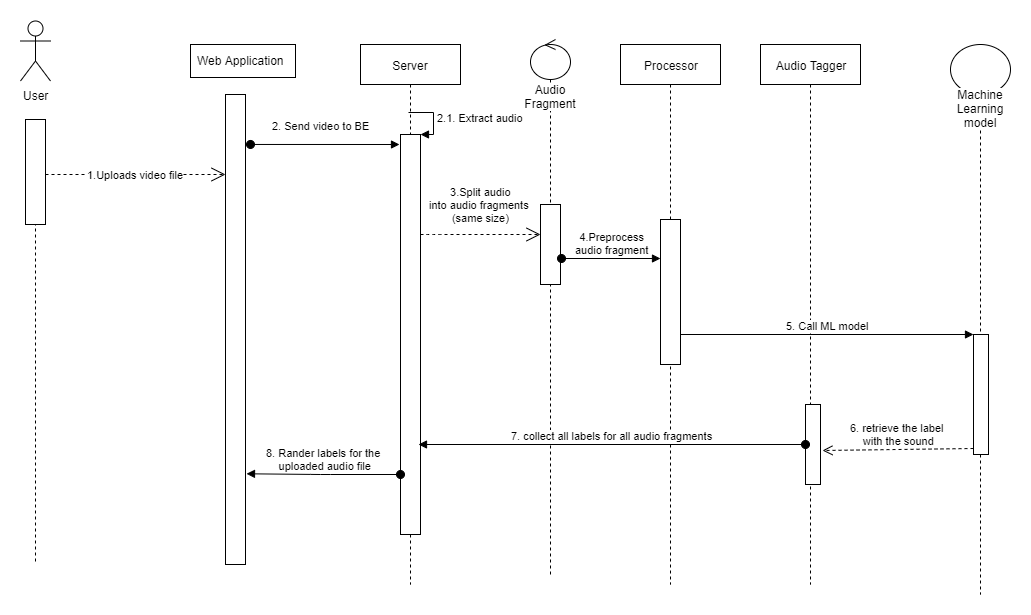

The diagram above was exported from draw.io. Its source (the exported page's mxGraphModel, read from the mxfile embedded in the PNG):
<mxGraphModel dx="1422" dy="713" grid="1" gridSize="10" guides="1" tooltips="1" connect="1" arrows="1" fold="1" page="1" pageScale="1" pageWidth="850" pageHeight="1100" math="0" shadow="0">
  <root>
    <mxCell id="0" />
    <mxCell id="1" parent="0" />
    <mxCell id="L71obJplKc6kci_Kd0fs-23" value="" style="rounded=0;whiteSpace=wrap;html=1;" vertex="1" parent="1">
      <mxGeometry x="240" y="180" width="105" height="33" as="geometry" />
    </mxCell>
    <mxCell id="L71obJplKc6kci_Kd0fs-26" value="Web Application" style="text;html=1;resizable=0;points=[];autosize=1;align=left;verticalAlign=top;spacingTop=-4;" vertex="1" parent="1">
      <mxGeometry x="245" y="186.5" width="100" height="20" as="geometry" />
    </mxCell>
    <mxCell id="L71obJplKc6kci_Kd0fs-48" value="" style="html=1;points=[];perimeter=orthogonalPerimeter;" vertex="1" parent="1">
      <mxGeometry x="275" y="230" width="20" height="470" as="geometry" />
    </mxCell>
    <mxCell id="L71obJplKc6kci_Kd0fs-50" value="Processor" style="shape=umlLifeline;perimeter=lifelinePerimeter;whiteSpace=wrap;html=1;container=1;collapsible=0;recursiveResize=0;outlineConnect=0;" vertex="1" parent="1">
      <mxGeometry x="670" y="180" width="100" height="540" as="geometry" />
    </mxCell>
    <mxCell id="L71obJplKc6kci_Kd0fs-78" value="" style="html=1;points=[];perimeter=orthogonalPerimeter;" vertex="1" parent="L71obJplKc6kci_Kd0fs-50">
      <mxGeometry x="40" y="175" width="20" height="145" as="geometry" />
    </mxCell>
    <mxCell id="L71obJplKc6kci_Kd0fs-53" value="1.Uploads video file" style="endArrow=open;endSize=12;dashed=1;html=1;" edge="1" parent="1" target="L71obJplKc6kci_Kd0fs-48">
      <mxGeometry width="160" relative="1" as="geometry">
        <mxPoint x="95" y="310" as="sourcePoint" />
        <mxPoint x="255" y="310" as="targetPoint" />
      </mxGeometry>
    </mxCell>
    <mxCell id="L71obJplKc6kci_Kd0fs-64" value="User" style="shape=umlActor;verticalLabelPosition=bottom;labelBackgroundColor=#ffffff;verticalAlign=top;html=1;" vertex="1" parent="1">
      <mxGeometry x="70" y="156.5" width="30" height="60" as="geometry" />
    </mxCell>
    <mxCell id="L71obJplKc6kci_Kd0fs-65" value="Server" style="shape=umlLifeline;perimeter=lifelinePerimeter;whiteSpace=wrap;html=1;container=1;collapsible=0;recursiveResize=0;outlineConnect=0;" vertex="1" parent="1">
      <mxGeometry x="410" y="180" width="100" height="540" as="geometry" />
    </mxCell>
    <mxCell id="L71obJplKc6kci_Kd0fs-118" value="" style="html=1;points=[];perimeter=orthogonalPerimeter;" vertex="1" parent="L71obJplKc6kci_Kd0fs-65">
      <mxGeometry x="40" y="90" width="20" height="400" as="geometry" />
    </mxCell>
    <mxCell id="L71obJplKc6kci_Kd0fs-119" value="2.1. Extract audio" style="edgeStyle=orthogonalEdgeStyle;html=1;align=left;spacingLeft=2;endArrow=block;rounded=0;entryX=1;entryY=0;" edge="1" target="L71obJplKc6kci_Kd0fs-118" parent="L71obJplKc6kci_Kd0fs-65">
      <mxGeometry relative="1" as="geometry">
        <mxPoint x="48" y="67.5" as="sourcePoint" />
        <Array as="points">
          <mxPoint x="73" y="67.5" />
        </Array>
      </mxGeometry>
    </mxCell>
    <mxCell id="L71obJplKc6kci_Kd0fs-69" value="Audio Tagger" style="shape=umlLifeline;perimeter=lifelinePerimeter;whiteSpace=wrap;html=1;container=1;collapsible=0;recursiveResize=0;outlineConnect=0;" vertex="1" parent="1">
      <mxGeometry x="810" y="180" width="100" height="540" as="geometry" />
    </mxCell>
    <mxCell id="L71obJplKc6kci_Kd0fs-70" value="Machine Learning model" style="shape=umlLifeline;participant=umlEntity;perimeter=lifelinePerimeter;whiteSpace=wrap;html=1;container=1;collapsible=0;recursiveResize=0;verticalAlign=top;spacingTop=36;labelBackgroundColor=#ffffff;outlineConnect=0;size=50;" vertex="1" parent="1">
      <mxGeometry x="1000" y="180" width="60" height="550" as="geometry" />
    </mxCell>
    <mxCell id="L71obJplKc6kci_Kd0fs-108" value="" style="html=1;points=[];perimeter=orthogonalPerimeter;" vertex="1" parent="L71obJplKc6kci_Kd0fs-70">
      <mxGeometry x="23" y="290" width="15" height="120" as="geometry" />
    </mxCell>
    <mxCell id="L71obJplKc6kci_Kd0fs-77" value="2. Send video to BE" style="html=1;verticalAlign=bottom;startArrow=oval;startFill=1;endArrow=block;startSize=8;exitX=1;exitY=0.109;exitDx=0;exitDy=0;exitPerimeter=0;" edge="1" parent="1">
      <mxGeometry x="-0.0604" y="10" width="60" relative="1" as="geometry">
        <mxPoint x="300" y="279.96000000000004" as="sourcePoint" />
        <mxPoint x="449" y="280" as="targetPoint" />
        <Array as="points" />
        <mxPoint as="offset" />
      </mxGeometry>
    </mxCell>
    <mxCell id="L71obJplKc6kci_Kd0fs-100" value="Audio Fragment" style="shape=umlLifeline;participant=umlControl;perimeter=lifelinePerimeter;whiteSpace=wrap;html=1;container=1;collapsible=0;recursiveResize=0;verticalAlign=top;spacingTop=36;labelBackgroundColor=#ffffff;outlineConnect=0;" vertex="1" parent="1">
      <mxGeometry x="580" y="175" width="40" height="535" as="geometry" />
    </mxCell>
    <mxCell id="L71obJplKc6kci_Kd0fs-104" value="3.Split audio&lt;br&gt;into audio fragments&amp;nbsp;&lt;br&gt;(same size)" style="endArrow=open;endSize=12;dashed=1;html=1;" edge="1" parent="1" target="L71obJplKc6kci_Kd0fs-101">
      <mxGeometry y="30" width="160" relative="1" as="geometry">
        <mxPoint x="470" y="370" as="sourcePoint" />
        <mxPoint x="570" y="370" as="targetPoint" />
        <Array as="points">
          <mxPoint x="480" y="370" />
        </Array>
        <mxPoint as="offset" />
      </mxGeometry>
    </mxCell>
    <mxCell id="L71obJplKc6kci_Kd0fs-101" value="" style="html=1;points=[];perimeter=orthogonalPerimeter;" vertex="1" parent="1">
      <mxGeometry x="590" y="340" width="20" height="80" as="geometry" />
    </mxCell>
    <mxCell id="L71obJplKc6kci_Kd0fs-107" value="4.Preprocess&lt;br&gt;audio fragment" style="html=1;verticalAlign=bottom;startArrow=oval;startFill=1;endArrow=block;startSize=8;exitX=1.05;exitY=0.675;exitDx=0;exitDy=0;exitPerimeter=0;" edge="1" parent="1" source="L71obJplKc6kci_Kd0fs-101" target="L71obJplKc6kci_Kd0fs-78">
      <mxGeometry width="60" relative="1" as="geometry">
        <mxPoint x="70" y="720" as="sourcePoint" />
        <mxPoint x="710" y="390" as="targetPoint" />
      </mxGeometry>
    </mxCell>
    <mxCell id="L71obJplKc6kci_Kd0fs-109" value="5. Call ML model" style="html=1;verticalAlign=bottom;endArrow=block;entryX=0;entryY=0;" edge="1" target="L71obJplKc6kci_Kd0fs-108" parent="1" source="L71obJplKc6kci_Kd0fs-78">
      <mxGeometry relative="1" as="geometry">
        <mxPoint x="955" y="375" as="sourcePoint" />
      </mxGeometry>
    </mxCell>
    <mxCell id="L71obJplKc6kci_Kd0fs-110" value="6. retrieve the label &lt;br&gt;with the sound" style="html=1;verticalAlign=bottom;endArrow=open;dashed=1;endSize=8;exitX=0;exitY=0.95;" edge="1" source="L71obJplKc6kci_Kd0fs-108" parent="1">
      <mxGeometry relative="1" as="geometry">
        <mxPoint x="872" y="586" as="targetPoint" />
      </mxGeometry>
    </mxCell>
    <mxCell id="L71obJplKc6kci_Kd0fs-111" value="" style="html=1;points=[];perimeter=orthogonalPerimeter;" vertex="1" parent="1">
      <mxGeometry x="855" y="540" width="15" height="80" as="geometry" />
    </mxCell>
    <mxCell id="L71obJplKc6kci_Kd0fs-112" value="7. collect all labels for all audio fragments" style="html=1;verticalAlign=bottom;startArrow=oval;startFill=1;endArrow=block;startSize=8;" edge="1" parent="1" source="L71obJplKc6kci_Kd0fs-111">
      <mxGeometry width="60" relative="1" as="geometry">
        <mxPoint x="70" y="720" as="sourcePoint" />
        <mxPoint x="468" y="580" as="targetPoint" />
      </mxGeometry>
    </mxCell>
    <mxCell id="L71obJplKc6kci_Kd0fs-114" value="" style="shape=umlLifeline;participant=umlActor;perimeter=lifelinePerimeter;whiteSpace=wrap;html=1;container=1;collapsible=0;recursiveResize=0;verticalAlign=top;spacingTop=36;labelBackgroundColor=#ffffff;outlineConnect=0;" vertex="1" parent="1">
      <mxGeometry x="75" y="270" width="20" height="430" as="geometry" />
    </mxCell>
    <mxCell id="L71obJplKc6kci_Kd0fs-115" value="" style="html=1;points=[];perimeter=orthogonalPerimeter;" vertex="1" parent="1">
      <mxGeometry x="75" y="255" width="20" height="105" as="geometry" />
    </mxCell>
    <mxCell id="L71obJplKc6kci_Kd0fs-116" value="8. Rander labels for the &lt;br&gt;uploaded audio file" style="html=1;verticalAlign=bottom;startArrow=oval;startFill=1;endArrow=block;startSize=8;entryX=1.05;entryY=0.807;entryDx=0;entryDy=0;entryPerimeter=0;" edge="1" parent="1" target="L71obJplKc6kci_Kd0fs-48">
      <mxGeometry width="60" relative="1" as="geometry">
        <mxPoint x="450" y="610" as="sourcePoint" />
        <mxPoint x="130" y="720" as="targetPoint" />
        <Array as="points">
          <mxPoint x="370" y="610" />
        </Array>
      </mxGeometry>
    </mxCell>
  </root>
</mxGraphModel>